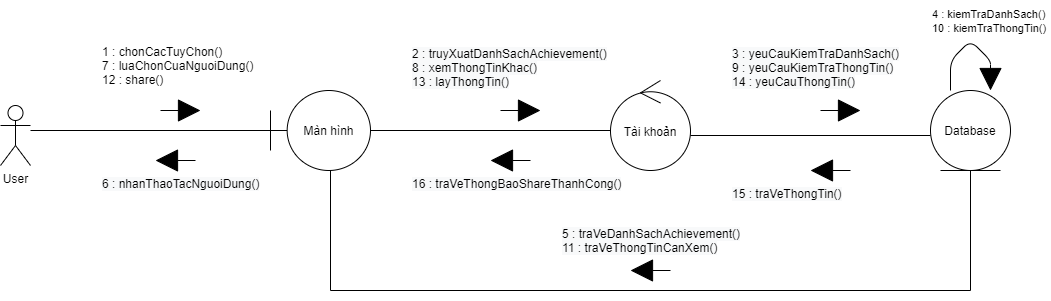

The diagram above was exported from draw.io. Its source (the exported page's mxGraphModel, read from the mxfile embedded in the PNG):
<mxGraphModel dx="990" dy="585" grid="1" gridSize="10" guides="1" tooltips="1" connect="1" arrows="1" fold="1" page="1" pageScale="1" pageWidth="850" pageHeight="1100" background="#FFFFFF" math="0" shadow="0">
  <root>
    <mxCell id="0" />
    <mxCell id="1" parent="0" />
    <mxCell id="2" value="User&lt;br&gt;" style="shape=umlActor;verticalLabelPosition=bottom;verticalAlign=top;html=1;" parent="1" vertex="1">
      <mxGeometry x="30" y="175" width="30" height="60" as="geometry" />
    </mxCell>
    <mxCell id="15" value="Màn hình" style="shape=umlBoundary;whiteSpace=wrap;html=1;" parent="1" vertex="1">
      <mxGeometry x="300" y="160" width="100" height="80" as="geometry" />
    </mxCell>
    <mxCell id="16" value="Database" style="ellipse;shape=umlEntity;whiteSpace=wrap;html=1;" parent="1" vertex="1">
      <mxGeometry x="960" y="160" width="80" height="80" as="geometry" />
    </mxCell>
    <mxCell id="17" value="Tài khoản" style="ellipse;shape=umlControl;whiteSpace=wrap;html=1;" parent="1" vertex="1">
      <mxGeometry x="640" y="150" width="80" height="90" as="geometry" />
    </mxCell>
    <mxCell id="18" value="" style="html=1;verticalAlign=bottom;endArrow=block;startSize=7;endSize=20;endFill=1;sourcePerimeterSpacing=2;" parent="1" edge="1">
      <mxGeometry x="0.25" y="70" width="80" relative="1" as="geometry">
        <mxPoint x="190" y="180" as="sourcePoint" />
        <mxPoint x="230" y="180" as="targetPoint" />
        <mxPoint as="offset" />
      </mxGeometry>
    </mxCell>
    <mxCell id="30" value="" style="line;strokeWidth=1;rotatable=0;dashed=0;labelPosition=right;align=left;verticalAlign=middle;spacingTop=0;spacingLeft=6;points=[];portConstraint=eastwest;" parent="1" vertex="1">
      <mxGeometry x="60" y="195" width="240" height="10" as="geometry" />
    </mxCell>
    <mxCell id="33" value="1 : chonCacTuyChon()&lt;br&gt;7 : luaChonCuaNguoiDung()&lt;br&gt;12 : share()" style="text;html=1;align=left;verticalAlign=middle;resizable=0;points=[];autosize=1;" parent="1" vertex="1">
      <mxGeometry x="130" y="110" width="170" height="50" as="geometry" />
    </mxCell>
    <mxCell id="38" value="" style="line;strokeWidth=1;rotatable=0;dashed=0;labelPosition=right;align=left;verticalAlign=middle;spacingTop=0;spacingLeft=6;points=[];portConstraint=eastwest;" parent="1" vertex="1">
      <mxGeometry x="400" y="195" width="240" height="10" as="geometry" />
    </mxCell>
    <mxCell id="39" value="" style="html=1;verticalAlign=bottom;endArrow=block;startSize=7;endSize=20;endFill=1;sourcePerimeterSpacing=2;" parent="1" edge="1">
      <mxGeometry x="0.25" y="70" width="80" relative="1" as="geometry">
        <mxPoint x="530" y="180" as="sourcePoint" />
        <mxPoint x="570" y="180" as="targetPoint" />
        <mxPoint as="offset" />
      </mxGeometry>
    </mxCell>
    <mxCell id="40" value="&lt;span style=&quot;color: rgb(0 , 0 , 0) ; font-family: &amp;#34;helvetica&amp;#34; ; font-size: 12px ; font-style: normal ; font-weight: 400 ; letter-spacing: normal ; text-indent: 0px ; text-transform: none ; word-spacing: 0px ; background-color: rgb(248 , 249 , 250) ; display: inline ; float: none&quot;&gt;2 : truyXuatDanhSachAchievement()&lt;br&gt;8 : xemThongTinKhac()&lt;br&gt;13 : layThongTin()&lt;br&gt;&lt;/span&gt;" style="text;whiteSpace=wrap;html=1;" parent="1" vertex="1">
      <mxGeometry x="440" y="110" width="200" height="50" as="geometry" />
    </mxCell>
    <mxCell id="47" value="" style="line;strokeWidth=1;rotatable=0;dashed=0;labelPosition=right;align=left;verticalAlign=middle;spacingTop=0;spacingLeft=6;points=[];portConstraint=eastwest;" parent="1" vertex="1">
      <mxGeometry x="720" y="200" width="240" height="10" as="geometry" />
    </mxCell>
    <mxCell id="48" value="" style="html=1;verticalAlign=bottom;endArrow=block;startSize=7;endSize=20;endFill=1;sourcePerimeterSpacing=2;" parent="1" edge="1">
      <mxGeometry x="0.25" y="70" width="80" relative="1" as="geometry">
        <mxPoint x="850" y="180" as="sourcePoint" />
        <mxPoint x="890" y="180" as="targetPoint" />
        <mxPoint as="offset" />
      </mxGeometry>
    </mxCell>
    <mxCell id="49" value="&lt;span style=&quot;color: rgb(0 , 0 , 0) ; font-family: &amp;#34;helvetica&amp;#34; ; font-size: 12px ; font-style: normal ; font-weight: 400 ; letter-spacing: normal ; text-align: center ; text-indent: 0px ; text-transform: none ; word-spacing: 0px ; background-color: rgb(248 , 249 , 250) ; display: inline ; float: none&quot;&gt;3 : yeuCauKiemTraDanhSach()&lt;br&gt;&lt;span style=&quot;font-family: &amp;#34;helvetica&amp;#34;&quot;&gt;9 : yeuCauKiemTraThongTin()&lt;br&gt;&lt;/span&gt;&lt;span style=&quot;font-family: &amp;#34;helvetica&amp;#34;&quot;&gt;14 : yeuCauThongTin()&lt;/span&gt;&lt;br&gt;&lt;/span&gt;" style="text;whiteSpace=wrap;html=1;" parent="1" vertex="1">
      <mxGeometry x="760" y="110" width="170" height="50" as="geometry" />
    </mxCell>
    <mxCell id="52" value="" style="html=1;verticalAlign=bottom;endArrow=block;startSize=7;endSize=20;endFill=1;sourcePerimeterSpacing=2;" parent="1" edge="1">
      <mxGeometry x="0.25" y="70" width="80" relative="1" as="geometry">
        <mxPoint x="225" y="230" as="sourcePoint" />
        <mxPoint x="185" y="230" as="targetPoint" />
        <mxPoint as="offset" />
      </mxGeometry>
    </mxCell>
    <mxCell id="53" value="&lt;span style=&quot;color: rgba(0 , 0 , 0 , 0) ; font-family: monospace ; font-size: 0px&quot;&gt;%3CmxGraphModel%3E%3Croot%3E%3CmxCell%20id%3D%220%22%2F%3E%3CmxCell%20id%3D%221%22%20parent%3D%220%22%2F%3E%3CmxCell%20id%3D%222%22%20value%3D%22%22%20style%3D%22html%3D1%3BverticalAlign%3Dbottom%3BendArrow%3Dblock%3BstartSize%3D7%3BendSize%3D20%3BendFill%3D1%3BsourcePerimeterSpacing%3D2%3B%22%20edge%3D%221%22%20parent%3D%221%22%3E%3CmxGeometry%20x%3D%220.25%22%20y%3D%2270%22%20width%3D%2280%22%20relative%3D%221%22%20as%3D%22geometry%22%3E%3CmxPoint%20x%3D%22190%22%20y%3D%22180%22%20as%3D%22sourcePoint%22%2F%3E%3CmxPoint%20x%3D%22230%22%20y%3D%22180%22%20as%3D%22targetPoint%22%2F%3E%3CmxPoint%20as%3D%22offset%22%2F%3E%3C%2FmxGeometry%3E%3C%2FmxCell%3E%3C%2Froot%3E%3C%2FmxGraphModel%3E&lt;/span&gt;&lt;span style=&quot;color: rgba(0 , 0 , 0 , 0) ; font-family: monospace ; font-size: 0px&quot;&gt;%3CmxGraphModel%3E%3Croot%3E%3CmxCell%20id%3D%220%22%2F%3E%3CmxCell%20id%3D%221%22%20parent%3D%220%22%2F%3E%3CmxCell%20id%3D%222%22%20value%3D%22%22%20style%3D%22html%3D1%3BverticalAlign%3Dbottom%3BendArrow%3Dblock%3BstartSize%3D7%3BendSize%3D20%3BendFill%3D1%3BsourcePerimeterSpacing%3D2%3B%22%20edge%3D%221%22%20parent%3D%221%22%3E%3CmxGeometry%20x%3D%220.25%22%20y%3D%2270%22%20width%3D%2280%22%20relative%3D%221%22%20as%3D%22geometry%22%3E%3CmxPoint%20x%3D%22190%22%20y%3D%22180%22%20as%3D%22sourcePoint%22%2F%3E%3CmxPoint%20x%3D%22230%22%20y%3D%22180%22%20as%3D%22targetPoint%22%2F%3E%3CmxPoint%20as%3D%22offset%22%2F%3E%3C%2FmxGeometry%3E%3C%2FmxCell%3E%3C%2Froot%3E%3C%2FmxGraphModel%3E&lt;/span&gt;" style="text;html=1;align=center;verticalAlign=middle;resizable=0;points=[];autosize=1;" parent="1" vertex="1">
      <mxGeometry x="160" y="300" width="20" height="20" as="geometry" />
    </mxCell>
    <mxCell id="54" value="&lt;span style=&quot;color: rgb(0, 0, 0); font-family: helvetica; font-size: 12px; font-style: normal; font-weight: 400; letter-spacing: normal; text-align: center; text-indent: 0px; text-transform: none; word-spacing: 0px; background-color: rgb(248, 249, 250); display: inline; float: none;&quot;&gt;6 : nhanThaoTacNguoiDung()&lt;/span&gt;" style="text;whiteSpace=wrap;html=1;" parent="1" vertex="1">
      <mxGeometry x="130" y="240" width="180" height="30" as="geometry" />
    </mxCell>
    <mxCell id="55" value="&lt;span style=&quot;color: rgb(0 , 0 , 0) ; font-family: &amp;#34;helvetica&amp;#34; ; font-size: 11px ; font-style: normal ; font-weight: 400 ; letter-spacing: normal ; text-align: left ; text-indent: 0px ; text-transform: none ; word-spacing: 0px ; background-color: rgb(255 , 255 , 255) ; display: inline ; float: none&quot;&gt;4 : kiemTraDanhSach()&lt;br&gt;&lt;span style=&quot;font-family: &amp;#34;helvetica&amp;#34;&quot;&gt;10 : kiemTraThongTin()&lt;/span&gt;&lt;br&gt;&lt;/span&gt;" style="text;whiteSpace=wrap;html=1;" parent="1" vertex="1">
      <mxGeometry x="960" y="70" width="120" height="30" as="geometry" />
    </mxCell>
    <mxCell id="56" value="" style="line;strokeWidth=1;rotatable=0;dashed=0;labelPosition=right;align=left;verticalAlign=middle;spacingTop=0;spacingLeft=6;points=[];portConstraint=eastwest;" parent="1" vertex="1">
      <mxGeometry x="360" y="350" width="640" height="20" as="geometry" />
    </mxCell>
    <mxCell id="62" value="" style="endArrow=none;html=1;strokeColor=#000000;entryX=0.5;entryY=1;entryDx=0;entryDy=0;" parent="1" target="16" edge="1">
      <mxGeometry width="50" height="50" relative="1" as="geometry">
        <mxPoint x="1000" y="360" as="sourcePoint" />
        <mxPoint x="1000" y="280" as="targetPoint" />
      </mxGeometry>
    </mxCell>
    <mxCell id="63" value="" style="endArrow=none;html=1;strokeColor=#000000;entryX=0.5;entryY=1;entryDx=0;entryDy=0;" parent="1" edge="1">
      <mxGeometry width="50" height="50" relative="1" as="geometry">
        <mxPoint x="360" y="360" as="sourcePoint" />
        <mxPoint x="360" y="240" as="targetPoint" />
      </mxGeometry>
    </mxCell>
    <mxCell id="64" value="&lt;span style=&quot;color: rgb(0 , 0 , 0) ; font-family: &amp;#34;helvetica&amp;#34; ; font-size: 12px ; font-style: normal ; font-weight: 400 ; letter-spacing: normal ; text-align: center ; text-indent: 0px ; text-transform: none ; word-spacing: 0px ; background-color: rgb(248 , 249 , 250) ; display: inline ; float: none&quot;&gt;5 : traVeDanhSachAchievement()&lt;br&gt;&lt;span style=&quot;font-family: &amp;#34;helvetica&amp;#34;&quot;&gt;11 : traVeThongTinCanXem()&lt;/span&gt;&lt;br&gt;&lt;/span&gt;" style="text;whiteSpace=wrap;html=1;" parent="1" vertex="1">
      <mxGeometry x="590" y="290" width="190" height="35" as="geometry" />
    </mxCell>
    <mxCell id="65" value="" style="html=1;verticalAlign=bottom;endArrow=block;startSize=7;endSize=20;endFill=1;sourcePerimeterSpacing=2;" parent="1" edge="1">
      <mxGeometry x="0.25" y="70" width="80" relative="1" as="geometry">
        <mxPoint x="700" y="340" as="sourcePoint" />
        <mxPoint x="660" y="340" as="targetPoint" />
        <mxPoint as="offset" />
      </mxGeometry>
    </mxCell>
    <mxCell id="66" value="" style="html=1;verticalAlign=bottom;endArrow=block;startSize=7;endSize=20;endFill=1;sourcePerimeterSpacing=2;" parent="1" edge="1">
      <mxGeometry x="0.25" y="70" width="80" relative="1" as="geometry">
        <mxPoint x="880" y="240" as="sourcePoint" />
        <mxPoint x="840" y="240" as="targetPoint" />
        <mxPoint as="offset" />
      </mxGeometry>
    </mxCell>
    <mxCell id="67" value="&lt;span style=&quot;color: rgb(0, 0, 0); font-family: helvetica; font-size: 12px; font-style: normal; font-weight: 400; letter-spacing: normal; text-align: center; text-indent: 0px; text-transform: none; word-spacing: 0px; background-color: rgb(248, 249, 250); display: inline; float: none;&quot;&gt;15 : traVeThongTin()&lt;/span&gt;" style="text;whiteSpace=wrap;html=1;" parent="1" vertex="1">
      <mxGeometry x="760" y="250" width="140" height="20" as="geometry" />
    </mxCell>
    <mxCell id="68" value="&lt;span style=&quot;color: rgb(0, 0, 0); font-family: helvetica; font-size: 12px; font-style: normal; font-weight: 400; letter-spacing: normal; text-align: center; text-indent: 0px; text-transform: none; word-spacing: 0px; background-color: rgb(248, 249, 250); display: inline; float: none;&quot;&gt;16 : traVeThongBaoShareThanhCong()&lt;/span&gt;" style="text;whiteSpace=wrap;html=1;" parent="1" vertex="1">
      <mxGeometry x="440" y="240" width="240" height="30" as="geometry" />
    </mxCell>
    <mxCell id="69" value="" style="html=1;verticalAlign=bottom;endArrow=block;startSize=7;endSize=20;endFill=1;sourcePerimeterSpacing=2;" parent="1" edge="1">
      <mxGeometry x="0.25" y="70" width="80" relative="1" as="geometry">
        <mxPoint x="560" y="230" as="sourcePoint" />
        <mxPoint x="520" y="230" as="targetPoint" />
        <mxPoint as="offset" />
      </mxGeometry>
    </mxCell>
    <mxCell id="71" value="" style="html=1;verticalAlign=bottom;endArrow=block;endSize=20;" parent="1" edge="1">
      <mxGeometry width="80" relative="1" as="geometry">
        <mxPoint x="980" y="160" as="sourcePoint" />
        <mxPoint x="1020" y="160" as="targetPoint" />
        <Array as="points">
          <mxPoint x="980" y="130" />
          <mxPoint x="1000" y="110" />
          <mxPoint x="1020" y="130" />
        </Array>
      </mxGeometry>
    </mxCell>
  </root>
</mxGraphModel>